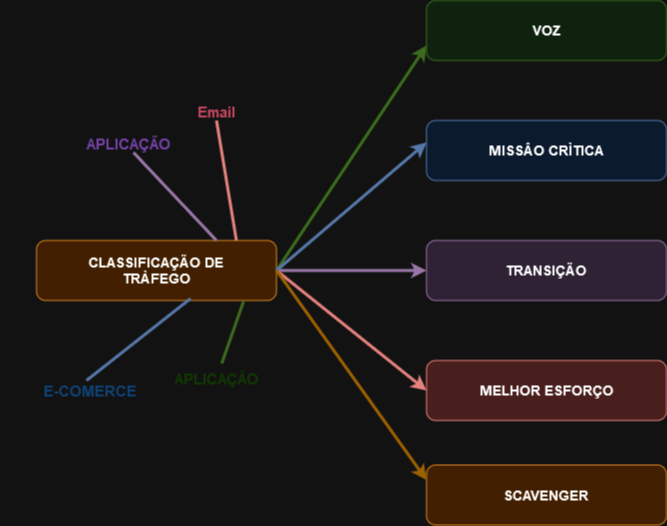

The diagram above was exported from draw.io. Its source (the exported page's mxGraphModel, read from the mxfile embedded in the PNG):
<mxGraphModel dx="1194" dy="716" grid="1" gridSize="10" guides="1" tooltips="1" connect="1" arrows="1" fold="1" page="1" pageScale="1" pageWidth="827" pageHeight="1169" math="0" shadow="0">
  <root>
    <mxCell id="0" />
    <mxCell id="1" parent="0" />
    <mxCell id="Nz8OvPGLOvfSOU8vJvpS-8" value="" style="rounded=1;whiteSpace=wrap;html=1;fillColor=#d5e8d4;strokeColor=#82b366;" vertex="1" parent="1">
      <mxGeometry x="430" y="60" width="240" height="60" as="geometry" />
    </mxCell>
    <mxCell id="Nz8OvPGLOvfSOU8vJvpS-1" value="" style="rounded=1;whiteSpace=wrap;html=1;fillColor=#fad7ac;strokeColor=#b46504;" vertex="1" parent="1">
      <mxGeometry x="40" y="300" width="240" height="60" as="geometry" />
    </mxCell>
    <mxCell id="Nz8OvPGLOvfSOU8vJvpS-7" value="VOZ" style="text;html=1;align=center;verticalAlign=middle;whiteSpace=wrap;rounded=0;fontStyle=1;fontSize=14;" vertex="1" parent="1">
      <mxGeometry x="460" y="75" width="180" height="30" as="geometry" />
    </mxCell>
    <mxCell id="Nz8OvPGLOvfSOU8vJvpS-9" value="" style="rounded=1;whiteSpace=wrap;html=1;fillColor=#f8cecc;strokeColor=#b85450;" vertex="1" parent="1">
      <mxGeometry x="430" y="420" width="240" height="60" as="geometry" />
    </mxCell>
    <mxCell id="Nz8OvPGLOvfSOU8vJvpS-10" value="" style="rounded=1;whiteSpace=wrap;html=1;fillColor=#dae8fc;strokeColor=#6c8ebf;" vertex="1" parent="1">
      <mxGeometry x="430" y="180" width="240" height="60" as="geometry" />
    </mxCell>
    <mxCell id="Nz8OvPGLOvfSOU8vJvpS-11" value="" style="rounded=1;whiteSpace=wrap;html=1;fillColor=#e1d5e7;strokeColor=#9673a6;" vertex="1" parent="1">
      <mxGeometry x="430" y="300" width="240" height="60" as="geometry" />
    </mxCell>
    <mxCell id="Nz8OvPGLOvfSOU8vJvpS-12" value="" style="rounded=1;whiteSpace=wrap;html=1;fillColor=#fad7ac;strokeColor=#b46504;" vertex="1" parent="1">
      <mxGeometry x="430" y="524.5" width="240" height="60" as="geometry" />
    </mxCell>
    <mxCell id="Nz8OvPGLOvfSOU8vJvpS-14" value="CLASSIFICAÇÃO DE TRÀFEGO" style="text;html=1;align=center;verticalAlign=middle;whiteSpace=wrap;rounded=0;fontStyle=1;fontSize=14;" vertex="1" parent="1">
      <mxGeometry x="70" y="315" width="180" height="30" as="geometry" />
    </mxCell>
    <mxCell id="Nz8OvPGLOvfSOU8vJvpS-15" value="MISSÂO CRÌTICA" style="text;html=1;align=center;verticalAlign=middle;whiteSpace=wrap;rounded=0;fontStyle=1;fontSize=14;" vertex="1" parent="1">
      <mxGeometry x="460" y="195" width="180" height="30" as="geometry" />
    </mxCell>
    <mxCell id="Nz8OvPGLOvfSOU8vJvpS-16" value="TRANSIÇÃO" style="text;html=1;align=center;verticalAlign=middle;whiteSpace=wrap;rounded=0;fontStyle=1;fontSize=14;" vertex="1" parent="1">
      <mxGeometry x="460" y="315" width="180" height="30" as="geometry" />
    </mxCell>
    <mxCell id="Nz8OvPGLOvfSOU8vJvpS-17" value="MELHOR ESFORÇO" style="text;html=1;align=center;verticalAlign=middle;whiteSpace=wrap;rounded=0;fontStyle=1;fontSize=14;" vertex="1" parent="1">
      <mxGeometry x="460" y="435" width="180" height="30" as="geometry" />
    </mxCell>
    <mxCell id="Nz8OvPGLOvfSOU8vJvpS-18" value="SCAVENGER" style="text;html=1;align=center;verticalAlign=middle;whiteSpace=wrap;rounded=0;fontStyle=1;fontSize=14;" vertex="1" parent="1">
      <mxGeometry x="460" y="539.5" width="180" height="30" as="geometry" />
    </mxCell>
    <mxCell id="Nz8OvPGLOvfSOU8vJvpS-19" value="Email" style="text;html=1;align=center;verticalAlign=middle;whiteSpace=wrap;rounded=0;fontStyle=1;fontSize=15;fontColor=#fd829a;" vertex="1" parent="1">
      <mxGeometry x="130" y="156" width="180" height="30" as="geometry" />
    </mxCell>
    <mxCell id="Nz8OvPGLOvfSOU8vJvpS-21" value="" style="endArrow=none;html=1;rounded=0;exitX=0.833;exitY=0;exitDx=0;exitDy=0;exitPerimeter=0;fillColor=#f8cecc;strokeColor=#b85450;strokeWidth=3;" edge="1" parent="1">
      <mxGeometry width="50" height="50" relative="1" as="geometry">
        <mxPoint x="239.92000000000007" y="300" as="sourcePoint" />
        <mxPoint x="220" y="180" as="targetPoint" />
      </mxGeometry>
    </mxCell>
    <mxCell id="Nz8OvPGLOvfSOU8vJvpS-22" value="APLICAÇÃO" style="text;html=1;align=center;verticalAlign=middle;whiteSpace=wrap;rounded=0;fontStyle=1;fontSize=15;fontColor=#CC99FF;" vertex="1" parent="1">
      <mxGeometry x="42" y="188" width="180" height="30" as="geometry" />
    </mxCell>
    <mxCell id="Nz8OvPGLOvfSOU8vJvpS-23" value="" style="endArrow=none;html=1;rounded=0;fillColor=#e1d5e7;strokeColor=#9673a6;exitX=0.75;exitY=0;exitDx=0;exitDy=0;entryX=0.75;entryY=1;entryDx=0;entryDy=0;strokeWidth=3;startArrow=none;startFill=0;" edge="1" parent="1" source="Nz8OvPGLOvfSOU8vJvpS-1">
      <mxGeometry width="50" height="50" relative="1" as="geometry">
        <mxPoint x="214.07999999999993" y="296" as="sourcePoint" />
        <mxPoint x="137" y="212" as="targetPoint" />
      </mxGeometry>
    </mxCell>
    <mxCell id="Nz8OvPGLOvfSOU8vJvpS-24" value="" style="endArrow=none;html=1;rounded=0;fillColor=#f8cecc;strokeColor=#b85450;strokeWidth=3;startArrow=classic;startFill=1;exitX=0;exitY=0.5;exitDx=0;exitDy=0;entryX=1;entryY=0.5;entryDx=0;entryDy=0;" edge="1" parent="1" source="Nz8OvPGLOvfSOU8vJvpS-9" target="Nz8OvPGLOvfSOU8vJvpS-1">
      <mxGeometry width="50" height="50" relative="1" as="geometry">
        <mxPoint x="400" y="435" as="sourcePoint" />
        <mxPoint x="280" y="355" as="targetPoint" />
      </mxGeometry>
    </mxCell>
    <mxCell id="Nz8OvPGLOvfSOU8vJvpS-25" value="" style="endArrow=none;html=1;rounded=0;fillColor=#e1d5e7;strokeColor=#9673a6;strokeWidth=3;startArrow=classic;startFill=1;exitX=0;exitY=0.5;exitDx=0;exitDy=0;" edge="1" parent="1" source="Nz8OvPGLOvfSOU8vJvpS-11">
      <mxGeometry width="50" height="50" relative="1" as="geometry">
        <mxPoint x="420" y="320" as="sourcePoint" />
        <mxPoint x="280" y="330" as="targetPoint" />
      </mxGeometry>
    </mxCell>
    <mxCell id="Nz8OvPGLOvfSOU8vJvpS-27" value="" style="endArrow=none;html=1;rounded=0;fillColor=#d5e8d4;strokeColor=#82b366;strokeWidth=3;startArrow=classic;startFill=1;exitX=0;exitY=0.75;exitDx=0;exitDy=0;entryX=1;entryY=0.5;entryDx=0;entryDy=0;" edge="1" parent="1" source="Nz8OvPGLOvfSOU8vJvpS-8" target="Nz8OvPGLOvfSOU8vJvpS-1">
      <mxGeometry width="50" height="50" relative="1" as="geometry">
        <mxPoint x="430" y="310" as="sourcePoint" />
        <mxPoint x="280" y="310" as="targetPoint" />
      </mxGeometry>
    </mxCell>
    <mxCell id="Nz8OvPGLOvfSOU8vJvpS-28" value="E-COMERCE" style="text;html=1;align=center;verticalAlign=middle;whiteSpace=wrap;rounded=0;fontStyle=1;fontSize=15;fontColor=#99CCFF;" vertex="1" parent="1">
      <mxGeometry x="4" y="435" width="180" height="30" as="geometry" />
    </mxCell>
    <mxCell id="Nz8OvPGLOvfSOU8vJvpS-29" value="" style="endArrow=none;html=1;rounded=0;fillColor=#d5e8d4;strokeColor=#82b366;entryX=0.75;entryY=1;entryDx=0;entryDy=0;strokeWidth=3;startArrow=none;startFill=0;" edge="1" parent="1" source="Nz8OvPGLOvfSOU8vJvpS-30">
      <mxGeometry width="50" height="50" relative="1" as="geometry">
        <mxPoint x="170" y="435" as="sourcePoint" />
        <mxPoint x="247" y="361" as="targetPoint" />
      </mxGeometry>
    </mxCell>
    <mxCell id="Nz8OvPGLOvfSOU8vJvpS-30" value="APLICAÇÃO" style="text;html=1;align=center;verticalAlign=middle;whiteSpace=wrap;rounded=0;fontStyle=1;fontSize=15;fontColor=#B9E0A5;" vertex="1" parent="1">
      <mxGeometry x="130" y="423" width="180" height="30" as="geometry" />
    </mxCell>
    <mxCell id="Nz8OvPGLOvfSOU8vJvpS-31" value="" style="endArrow=none;html=1;rounded=0;fillColor=#dae8fc;strokeColor=#6c8ebf;entryX=0.642;entryY=0.967;entryDx=0;entryDy=0;strokeWidth=3;startArrow=none;startFill=0;exitX=0.5;exitY=0;exitDx=0;exitDy=0;entryPerimeter=0;" edge="1" parent="1" target="Nz8OvPGLOvfSOU8vJvpS-1">
      <mxGeometry width="50" height="50" relative="1" as="geometry">
        <mxPoint x="90" y="440" as="sourcePoint" />
        <mxPoint x="198.96000000000004" y="364.98" as="targetPoint" />
      </mxGeometry>
    </mxCell>
    <mxCell id="Nz8OvPGLOvfSOU8vJvpS-34" value="" style="endArrow=none;html=1;rounded=0;fillColor=#dae8fc;strokeColor=#6c8ebf;strokeWidth=3;startArrow=classic;startFill=1;exitX=0;exitY=0.367;exitDx=0;exitDy=0;exitPerimeter=0;" edge="1" parent="1" source="Nz8OvPGLOvfSOU8vJvpS-10">
      <mxGeometry width="50" height="50" relative="1" as="geometry">
        <mxPoint x="440" y="115" as="sourcePoint" />
        <mxPoint x="280" y="330" as="targetPoint" />
      </mxGeometry>
    </mxCell>
    <mxCell id="Nz8OvPGLOvfSOU8vJvpS-35" value="" style="endArrow=none;html=1;rounded=0;fillColor=#ffe6cc;strokeColor=#d79b00;strokeWidth=3;startArrow=classic;startFill=1;exitX=0;exitY=0.25;exitDx=0;exitDy=0;entryX=1;entryY=0.5;entryDx=0;entryDy=0;" edge="1" parent="1" source="Nz8OvPGLOvfSOU8vJvpS-12" target="Nz8OvPGLOvfSOU8vJvpS-1">
      <mxGeometry width="50" height="50" relative="1" as="geometry">
        <mxPoint x="439" y="481" as="sourcePoint" />
        <mxPoint x="289" y="361" as="targetPoint" />
      </mxGeometry>
    </mxCell>
  </root>
</mxGraphModel>